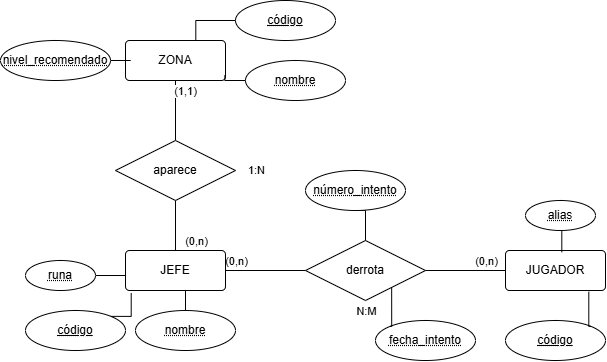

The diagram above was exported from draw.io. Its source (the exported page's mxGraphModel, read from the mxfile embedded in the PNG):
<mxGraphModel dx="749" dy="399" grid="1" gridSize="10" guides="1" tooltips="1" connect="1" arrows="1" fold="1" page="1" pageScale="1" pageWidth="827" pageHeight="1169" math="0" shadow="0">
  <root>
    <mxCell id="0" />
    <mxCell id="1" parent="0" />
    <mxCell id="a8iDppNNxDxvlkcGmNCW-30" edge="1" parent="1" source="a8iDppNNxDxvlkcGmNCW-6" style="edgeStyle=orthogonalEdgeStyle;rounded=0;orthogonalLoop=1;jettySize=auto;html=1;endArrow=none;endFill=0;" target="a8iDppNNxDxvlkcGmNCW-12" value="">
      <mxGeometry relative="1" as="geometry" />
    </mxCell>
    <mxCell id="a8iDppNNxDxvlkcGmNCW-46" connectable="0" parent="a8iDppNNxDxvlkcGmNCW-30" style="edgeLabel;html=1;align=center;verticalAlign=middle;resizable=0;points=[];" value="(1,1)" vertex="1">
      <mxGeometry relative="1" x="0.0704" y="1" as="geometry">
        <mxPoint x="9" y="-22" as="offset" />
      </mxGeometry>
    </mxCell>
    <mxCell id="a8iDppNNxDxvlkcGmNCW-47" connectable="0" parent="a8iDppNNxDxvlkcGmNCW-30" style="edgeLabel;html=1;align=center;verticalAlign=middle;resizable=0;points=[];" value="(0,n)" vertex="1">
      <mxGeometry relative="1" x="0.0704" y="1" as="geometry">
        <mxPoint x="19" y="128" as="offset" />
      </mxGeometry>
    </mxCell>
    <mxCell id="a8iDppNNxDxvlkcGmNCW-53" connectable="0" parent="a8iDppNNxDxvlkcGmNCW-30" style="edgeLabel;html=1;align=center;verticalAlign=middle;resizable=0;points=[];" value="(0,n)" vertex="1">
      <mxGeometry relative="1" x="0.0704" y="1" as="geometry">
        <mxPoint x="309" y="148" as="offset" />
      </mxGeometry>
    </mxCell>
    <mxCell id="a8iDppNNxDxvlkcGmNCW-54" connectable="0" parent="a8iDppNNxDxvlkcGmNCW-30" style="edgeLabel;html=1;align=center;verticalAlign=middle;resizable=0;points=[];" value="1:N" vertex="1">
      <mxGeometry relative="1" x="0.0704" y="1" as="geometry">
        <mxPoint x="79" y="58" as="offset" />
      </mxGeometry>
    </mxCell>
    <mxCell id="a8iDppNNxDxvlkcGmNCW-55" connectable="0" parent="a8iDppNNxDxvlkcGmNCW-30" style="edgeLabel;html=1;align=center;verticalAlign=middle;resizable=0;points=[];" value="(0,n)" vertex="1">
      <mxGeometry relative="1" x="0.0704" y="1" as="geometry">
        <mxPoint x="59" y="148" as="offset" />
      </mxGeometry>
    </mxCell>
    <mxCell id="a8iDppNNxDxvlkcGmNCW-56" connectable="0" parent="a8iDppNNxDxvlkcGmNCW-30" style="edgeLabel;html=1;align=center;verticalAlign=middle;resizable=0;points=[];" value="N:M" vertex="1">
      <mxGeometry relative="1" x="0.0704" y="1" as="geometry">
        <mxPoint x="189" y="198" as="offset" />
      </mxGeometry>
    </mxCell>
    <mxCell id="a8iDppNNxDxvlkcGmNCW-6" parent="1" style="rounded=1;arcSize=10;whiteSpace=wrap;html=1;align=center;" value="ZONA" vertex="1">
      <mxGeometry height="40" width="100" x="210" y="190" as="geometry" />
    </mxCell>
    <mxCell id="a8iDppNNxDxvlkcGmNCW-31" edge="1" parent="1" source="a8iDppNNxDxvlkcGmNCW-12" style="edgeStyle=orthogonalEdgeStyle;rounded=0;orthogonalLoop=1;jettySize=auto;html=1;endArrow=none;endFill=0;" target="a8iDppNNxDxvlkcGmNCW-28" value="">
      <mxGeometry relative="1" as="geometry" />
    </mxCell>
    <mxCell id="a8iDppNNxDxvlkcGmNCW-12" parent="1" style="shape=rhombus;perimeter=rhombusPerimeter;whiteSpace=wrap;html=1;align=center;" value="aparece" vertex="1">
      <mxGeometry height="60" width="120" x="200" y="290" as="geometry" />
    </mxCell>
    <mxCell id="a8iDppNNxDxvlkcGmNCW-13" parent="1" style="ellipse;whiteSpace=wrap;html=1;align=center;fontStyle=20;" value="&lt;u&gt;código&lt;/u&gt;" vertex="1">
      <mxGeometry height="40" width="100" x="320" y="150" as="geometry" />
    </mxCell>
    <mxCell id="a8iDppNNxDxvlkcGmNCW-34" edge="1" parent="1" source="a8iDppNNxDxvlkcGmNCW-14" style="edgeStyle=orthogonalEdgeStyle;rounded=0;orthogonalLoop=1;jettySize=auto;html=1;endArrow=none;endFill=0;" target="a8iDppNNxDxvlkcGmNCW-6" value="">
      <mxGeometry relative="1" as="geometry" />
    </mxCell>
    <mxCell id="a8iDppNNxDxvlkcGmNCW-14" parent="1" style="ellipse;whiteSpace=wrap;html=1;align=center;fontStyle=20;" value="nivel_recomendado" vertex="1">
      <mxGeometry height="40" width="110" x="85" y="190" as="geometry" />
    </mxCell>
    <mxCell id="a8iDppNNxDxvlkcGmNCW-15" parent="1" style="ellipse;whiteSpace=wrap;html=1;align=center;fontStyle=20;" value="&lt;u&gt;código&lt;/u&gt;" vertex="1">
      <mxGeometry height="40" width="100" x="110" y="460" as="geometry" />
    </mxCell>
    <mxCell id="a8iDppNNxDxvlkcGmNCW-38" edge="1" parent="1" source="a8iDppNNxDxvlkcGmNCW-16" style="edgeStyle=orthogonalEdgeStyle;rounded=0;orthogonalLoop=1;jettySize=auto;html=1;exitX=1;exitY=0.5;exitDx=0;exitDy=0;entryX=0;entryY=0.75;entryDx=0;entryDy=0;endArrow=none;endFill=0;" target="a8iDppNNxDxvlkcGmNCW-28">
      <mxGeometry relative="1" as="geometry" />
    </mxCell>
    <mxCell id="a8iDppNNxDxvlkcGmNCW-16" parent="1" style="ellipse;whiteSpace=wrap;html=1;align=center;fontStyle=20;" value="runa" vertex="1">
      <mxGeometry height="30" width="70" x="110" y="410" as="geometry" />
    </mxCell>
    <mxCell id="a8iDppNNxDxvlkcGmNCW-22" parent="1" style="rounded=1;arcSize=10;whiteSpace=wrap;html=1;align=center;" value="JUGADOR" vertex="1">
      <mxGeometry height="40" width="100" x="590" y="400" as="geometry" />
    </mxCell>
    <mxCell id="a8iDppNNxDxvlkcGmNCW-25" parent="1" style="ellipse;whiteSpace=wrap;html=1;align=center;fontStyle=20;" value="&lt;u&gt;código&lt;/u&gt;" vertex="1">
      <mxGeometry height="40" width="100" x="590" y="470" as="geometry" />
    </mxCell>
    <mxCell id="a8iDppNNxDxvlkcGmNCW-26" parent="1" style="ellipse;whiteSpace=wrap;html=1;align=center;fontStyle=20;" value="nombre" vertex="1">
      <mxGeometry height="40" width="100" x="330" y="210" as="geometry" />
    </mxCell>
    <mxCell id="a8iDppNNxDxvlkcGmNCW-32" edge="1" parent="1" source="a8iDppNNxDxvlkcGmNCW-28" style="edgeStyle=orthogonalEdgeStyle;rounded=0;orthogonalLoop=1;jettySize=auto;html=1;endArrow=none;endFill=0;" target="a8iDppNNxDxvlkcGmNCW-29" value="">
      <mxGeometry relative="1" as="geometry" />
    </mxCell>
    <mxCell id="a8iDppNNxDxvlkcGmNCW-28" parent="1" style="rounded=1;arcSize=10;whiteSpace=wrap;html=1;align=center;" value="JEFE" vertex="1">
      <mxGeometry height="40" width="100" x="210" y="400" as="geometry" />
    </mxCell>
    <mxCell id="a8iDppNNxDxvlkcGmNCW-33" edge="1" parent="1" source="a8iDppNNxDxvlkcGmNCW-29" style="edgeStyle=orthogonalEdgeStyle;rounded=0;orthogonalLoop=1;jettySize=auto;html=1;endArrow=none;endFill=0;" target="a8iDppNNxDxvlkcGmNCW-22" value="">
      <mxGeometry relative="1" as="geometry" />
    </mxCell>
    <mxCell id="a8iDppNNxDxvlkcGmNCW-29" parent="1" style="shape=rhombus;perimeter=rhombusPerimeter;whiteSpace=wrap;html=1;align=center;" value="derrota" vertex="1">
      <mxGeometry height="60" width="120" x="390" y="390" as="geometry" />
    </mxCell>
    <mxCell id="a8iDppNNxDxvlkcGmNCW-35" edge="1" parent="1" source="a8iDppNNxDxvlkcGmNCW-13" style="edgeStyle=orthogonalEdgeStyle;rounded=0;orthogonalLoop=1;jettySize=auto;html=1;exitX=0;exitY=0.5;exitDx=0;exitDy=0;entryX=0.703;entryY=-0.003;entryDx=0;entryDy=0;entryPerimeter=0;endArrow=none;endFill=0;" target="a8iDppNNxDxvlkcGmNCW-6">
      <mxGeometry relative="1" as="geometry" />
    </mxCell>
    <mxCell id="a8iDppNNxDxvlkcGmNCW-36" edge="1" parent="1" source="a8iDppNNxDxvlkcGmNCW-26" style="edgeStyle=orthogonalEdgeStyle;rounded=0;orthogonalLoop=1;jettySize=auto;html=1;exitX=0;exitY=0.5;exitDx=0;exitDy=0;entryX=0.994;entryY=0.865;entryDx=0;entryDy=0;entryPerimeter=0;endArrow=none;endFill=0;" target="a8iDppNNxDxvlkcGmNCW-6">
      <mxGeometry relative="1" as="geometry" />
    </mxCell>
    <mxCell id="a8iDppNNxDxvlkcGmNCW-40" edge="1" parent="1" source="a8iDppNNxDxvlkcGmNCW-37" style="edgeStyle=orthogonalEdgeStyle;rounded=0;orthogonalLoop=1;jettySize=auto;html=1;exitX=0.5;exitY=0;exitDx=0;exitDy=0;endArrow=none;endFill=0;" target="a8iDppNNxDxvlkcGmNCW-28">
      <mxGeometry relative="1" as="geometry" />
    </mxCell>
    <mxCell id="a8iDppNNxDxvlkcGmNCW-37" parent="1" style="ellipse;whiteSpace=wrap;html=1;align=center;fontStyle=20;" value="nombre" vertex="1">
      <mxGeometry height="40" width="100" x="220" y="460" as="geometry" />
    </mxCell>
    <mxCell id="a8iDppNNxDxvlkcGmNCW-39" edge="1" parent="1" source="a8iDppNNxDxvlkcGmNCW-15" style="edgeStyle=orthogonalEdgeStyle;rounded=0;orthogonalLoop=1;jettySize=auto;html=1;exitX=1;exitY=0;exitDx=0;exitDy=0;entryX=0.057;entryY=1.067;entryDx=0;entryDy=0;entryPerimeter=0;endArrow=none;endFill=0;" target="a8iDppNNxDxvlkcGmNCW-28">
      <mxGeometry relative="1" as="geometry" />
    </mxCell>
    <mxCell id="a8iDppNNxDxvlkcGmNCW-41" parent="1" style="ellipse;whiteSpace=wrap;html=1;align=center;fontStyle=20;" value="alias" vertex="1">
      <mxGeometry height="30" width="70" x="610" y="350" as="geometry" />
    </mxCell>
    <mxCell id="a8iDppNNxDxvlkcGmNCW-42" edge="1" parent="1" source="a8iDppNNxDxvlkcGmNCW-41" style="edgeStyle=orthogonalEdgeStyle;rounded=0;orthogonalLoop=1;jettySize=auto;html=1;exitX=0.5;exitY=1;exitDx=0;exitDy=0;entryX=0.563;entryY=0.042;entryDx=0;entryDy=0;entryPerimeter=0;endArrow=none;endFill=0;" target="a8iDppNNxDxvlkcGmNCW-22">
      <mxGeometry relative="1" as="geometry" />
    </mxCell>
    <mxCell id="a8iDppNNxDxvlkcGmNCW-43" edge="1" parent="1" source="a8iDppNNxDxvlkcGmNCW-25" style="edgeStyle=orthogonalEdgeStyle;rounded=0;orthogonalLoop=1;jettySize=auto;html=1;exitX=1;exitY=0;exitDx=0;exitDy=0;entryX=0.833;entryY=1.032;entryDx=0;entryDy=0;entryPerimeter=0;endArrow=none;endFill=0;" target="a8iDppNNxDxvlkcGmNCW-22">
      <mxGeometry relative="1" as="geometry" />
    </mxCell>
    <mxCell id="a8iDppNNxDxvlkcGmNCW-57" edge="1" parent="1" source="a8iDppNNxDxvlkcGmNCW-44" style="edgeStyle=orthogonalEdgeStyle;rounded=0;orthogonalLoop=1;jettySize=auto;html=1;exitX=0.5;exitY=1;exitDx=0;exitDy=0;entryX=0.5;entryY=0;entryDx=0;entryDy=0;endArrow=none;endFill=0;" target="a8iDppNNxDxvlkcGmNCW-29">
      <mxGeometry relative="1" as="geometry" />
    </mxCell>
    <mxCell id="a8iDppNNxDxvlkcGmNCW-44" parent="1" style="ellipse;whiteSpace=wrap;html=1;align=center;fontStyle=20;" value="número_intento" vertex="1">
      <mxGeometry height="40" width="100" x="390" y="320" as="geometry" />
    </mxCell>
    <mxCell id="a8iDppNNxDxvlkcGmNCW-45" parent="1" style="ellipse;whiteSpace=wrap;html=1;align=center;fontStyle=20;" value="fecha_intento" vertex="1">
      <mxGeometry height="40" width="100" x="460" y="470" as="geometry" />
    </mxCell>
    <mxCell id="a8iDppNNxDxvlkcGmNCW-58" edge="1" parent="1" source="a8iDppNNxDxvlkcGmNCW-45" style="edgeStyle=orthogonalEdgeStyle;rounded=0;orthogonalLoop=1;jettySize=auto;html=1;exitX=0;exitY=0;exitDx=0;exitDy=0;entryX=0.718;entryY=0.785;entryDx=0;entryDy=0;entryPerimeter=0;endArrow=none;endFill=0;" target="a8iDppNNxDxvlkcGmNCW-29">
      <mxGeometry relative="1" as="geometry" />
    </mxCell>
  </root>
</mxGraphModel>